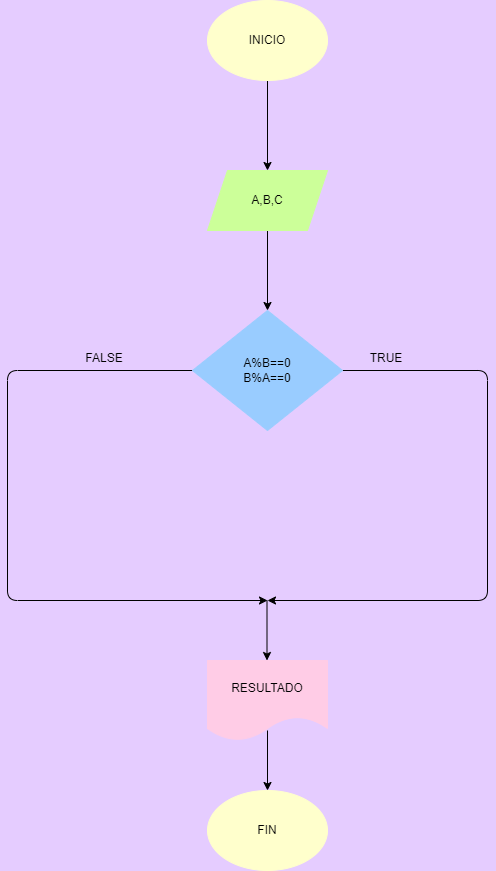

The diagram above was exported from draw.io. Its source (the exported page's mxGraphModel, read from the mxfile embedded in the PNG):
<mxGraphModel dx="1130" dy="787" grid="0" gridSize="10" guides="1" tooltips="1" connect="1" arrows="1" fold="1" page="1" pageScale="1" pageWidth="850" pageHeight="1100" background="#E5CCFF" math="0" shadow="0">
  <root>
    <mxCell id="0" />
    <mxCell id="1" parent="0" />
    <mxCell id="4" value="" style="edgeStyle=none;html=1;" edge="1" parent="1" source="2" target="3">
      <mxGeometry relative="1" as="geometry" />
    </mxCell>
    <mxCell id="2" value="INICIO" style="ellipse;whiteSpace=wrap;html=1;fillColor=#FFFFCC;strokeColor=#FFFFCC;" vertex="1" parent="1">
      <mxGeometry x="360" y="220" width="120" height="80" as="geometry" />
    </mxCell>
    <mxCell id="6" value="" style="edgeStyle=none;html=1;" edge="1" parent="1" source="3" target="5">
      <mxGeometry relative="1" as="geometry" />
    </mxCell>
    <mxCell id="3" value="A,B,C" style="shape=parallelogram;perimeter=parallelogramPerimeter;whiteSpace=wrap;html=1;fixedSize=1;fillColor=#CCFF99;strokeColor=#CCFF99;" vertex="1" parent="1">
      <mxGeometry x="360" y="390" width="120" height="60" as="geometry" />
    </mxCell>
    <mxCell id="9" value="" style="edgeStyle=none;html=1;" edge="1" parent="1" source="5">
      <mxGeometry relative="1" as="geometry">
        <mxPoint x="420" y="820" as="targetPoint" />
        <Array as="points">
          <mxPoint x="640" y="590" />
          <mxPoint x="640" y="820" />
        </Array>
      </mxGeometry>
    </mxCell>
    <mxCell id="11" value="" style="edgeStyle=none;html=1;" edge="1" parent="1" source="5">
      <mxGeometry relative="1" as="geometry">
        <mxPoint x="420" y="820" as="targetPoint" />
        <Array as="points">
          <mxPoint x="160" y="590" />
          <mxPoint x="160" y="820" />
        </Array>
      </mxGeometry>
    </mxCell>
    <mxCell id="5" value="A%B==0&lt;br&gt;B%A==0" style="rhombus;whiteSpace=wrap;html=1;fillColor=#99CCFF;strokeColor=#99CCFF;" vertex="1" parent="1">
      <mxGeometry x="345" y="530" width="150" height="120" as="geometry" />
    </mxCell>
    <mxCell id="7" value="RESULTADO" style="shape=document;whiteSpace=wrap;html=1;boundedLbl=1;fillColor=#FFCCE6;strokeColor=#FFCCE6;" vertex="1" parent="1">
      <mxGeometry x="360" y="880" width="120" height="80" as="geometry" />
    </mxCell>
    <mxCell id="12" value="" style="endArrow=classic;html=1;" edge="1" parent="1">
      <mxGeometry width="50" height="50" relative="1" as="geometry">
        <mxPoint x="419.5" y="820" as="sourcePoint" />
        <mxPoint x="419.5" y="880" as="targetPoint" />
      </mxGeometry>
    </mxCell>
    <mxCell id="15" value="" style="endArrow=classic;html=1;" edge="1" parent="1">
      <mxGeometry width="50" height="50" relative="1" as="geometry">
        <mxPoint x="420" y="950" as="sourcePoint" />
        <mxPoint x="420" y="1010" as="targetPoint" />
      </mxGeometry>
    </mxCell>
    <mxCell id="16" value="FIN" style="ellipse;whiteSpace=wrap;html=1;fillColor=#FFFFCC;strokeColor=#FFFFCC;" vertex="1" parent="1">
      <mxGeometry x="360" y="1010" width="120" height="80" as="geometry" />
    </mxCell>
    <mxCell id="17" value="TRUE" style="text;html=1;strokeColor=none;fillColor=none;align=center;verticalAlign=middle;whiteSpace=wrap;rounded=0;" vertex="1" parent="1">
      <mxGeometry x="509" y="563" width="60" height="30" as="geometry" />
    </mxCell>
    <mxCell id="18" value="FALSE" style="text;html=1;strokeColor=none;fillColor=none;align=center;verticalAlign=middle;whiteSpace=wrap;rounded=0;" vertex="1" parent="1">
      <mxGeometry x="227" y="563" width="60" height="30" as="geometry" />
    </mxCell>
  </root>
</mxGraphModel>